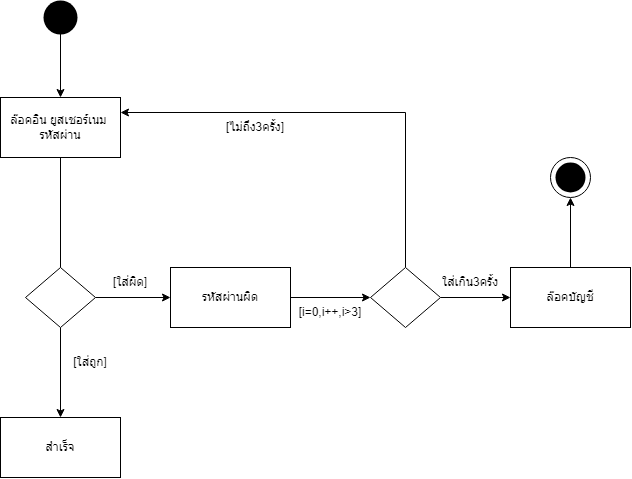

The diagram above was exported from draw.io. Its source (the exported page's mxGraphModel, read from the mxfile embedded in the PNG):
<mxGraphModel dx="524" dy="856" grid="1" gridSize="10" guides="1" tooltips="1" connect="1" arrows="1" fold="1" page="1" pageScale="1" pageWidth="850" pageHeight="1100" math="0" shadow="0">
  <root>
    <mxCell id="0" />
    <mxCell id="1" parent="0" />
    <mxCell id="QCi2T1iLymMddyZj-2re-22" value="" style="ellipse;whiteSpace=wrap;html=1;aspect=fixed;" vertex="1" parent="1">
      <mxGeometry x="750" y="260" width="40" height="40" as="geometry" />
    </mxCell>
    <mxCell id="QCi2T1iLymMddyZj-2re-1" value="ล๊อคอิน ยูสเชอร์เนม&amp;nbsp;&lt;div&gt;รหัสผ่าน&lt;/div&gt;" style="rounded=0;whiteSpace=wrap;html=1;" vertex="1" parent="1">
      <mxGeometry x="200" y="200" width="120" height="60" as="geometry" />
    </mxCell>
    <mxCell id="QCi2T1iLymMddyZj-2re-6" style="edgeStyle=orthogonalEdgeStyle;rounded=0;orthogonalLoop=1;jettySize=auto;html=1;" edge="1" parent="1" source="QCi2T1iLymMddyZj-2re-2" target="QCi2T1iLymMddyZj-2re-5">
      <mxGeometry relative="1" as="geometry" />
    </mxCell>
    <mxCell id="QCi2T1iLymMddyZj-2re-8" style="edgeStyle=orthogonalEdgeStyle;rounded=0;orthogonalLoop=1;jettySize=auto;html=1;" edge="1" parent="1" source="QCi2T1iLymMddyZj-2re-2" target="QCi2T1iLymMddyZj-2re-7">
      <mxGeometry relative="1" as="geometry" />
    </mxCell>
    <mxCell id="QCi2T1iLymMddyZj-2re-2" value="" style="rhombus;whiteSpace=wrap;html=1;" vertex="1" parent="1">
      <mxGeometry x="225" y="370" width="70" height="60" as="geometry" />
    </mxCell>
    <mxCell id="QCi2T1iLymMddyZj-2re-4" value="" style="endArrow=none;html=1;rounded=0;entryX=0.5;entryY=1;entryDx=0;entryDy=0;exitX=0.5;exitY=0;exitDx=0;exitDy=0;" edge="1" parent="1" source="QCi2T1iLymMddyZj-2re-2" target="QCi2T1iLymMddyZj-2re-1">
      <mxGeometry width="50" height="50" relative="1" as="geometry">
        <mxPoint x="330" y="320" as="sourcePoint" />
        <mxPoint x="380" y="270" as="targetPoint" />
      </mxGeometry>
    </mxCell>
    <mxCell id="QCi2T1iLymMddyZj-2re-5" value="สำเร็จ" style="rounded=0;whiteSpace=wrap;html=1;" vertex="1" parent="1">
      <mxGeometry x="200" y="520" width="120" height="60" as="geometry" />
    </mxCell>
    <mxCell id="QCi2T1iLymMddyZj-2re-10" style="edgeStyle=orthogonalEdgeStyle;rounded=0;orthogonalLoop=1;jettySize=auto;html=1;entryX=0;entryY=0.5;entryDx=0;entryDy=0;" edge="1" parent="1" source="QCi2T1iLymMddyZj-2re-7" target="QCi2T1iLymMddyZj-2re-9">
      <mxGeometry relative="1" as="geometry" />
    </mxCell>
    <mxCell id="QCi2T1iLymMddyZj-2re-7" value="รหัสผ่านผิด" style="rounded=0;whiteSpace=wrap;html=1;" vertex="1" parent="1">
      <mxGeometry x="370" y="370" width="120" height="60" as="geometry" />
    </mxCell>
    <mxCell id="QCi2T1iLymMddyZj-2re-12" style="edgeStyle=orthogonalEdgeStyle;rounded=0;orthogonalLoop=1;jettySize=auto;html=1;entryX=0;entryY=0.5;entryDx=0;entryDy=0;" edge="1" parent="1" source="QCi2T1iLymMddyZj-2re-9" target="QCi2T1iLymMddyZj-2re-11">
      <mxGeometry relative="1" as="geometry" />
    </mxCell>
    <mxCell id="QCi2T1iLymMddyZj-2re-13" style="edgeStyle=orthogonalEdgeStyle;rounded=0;orthogonalLoop=1;jettySize=auto;html=1;entryX=1;entryY=0.25;entryDx=0;entryDy=0;" edge="1" parent="1" source="QCi2T1iLymMddyZj-2re-9" target="QCi2T1iLymMddyZj-2re-1">
      <mxGeometry relative="1" as="geometry">
        <Array as="points">
          <mxPoint x="605" y="215" />
        </Array>
      </mxGeometry>
    </mxCell>
    <mxCell id="QCi2T1iLymMddyZj-2re-9" value="" style="rhombus;whiteSpace=wrap;html=1;" vertex="1" parent="1">
      <mxGeometry x="570" y="370" width="70" height="60" as="geometry" />
    </mxCell>
    <mxCell id="QCi2T1iLymMddyZj-2re-27" style="edgeStyle=orthogonalEdgeStyle;rounded=0;orthogonalLoop=1;jettySize=auto;html=1;entryX=0.5;entryY=1;entryDx=0;entryDy=0;" edge="1" parent="1" source="QCi2T1iLymMddyZj-2re-11" target="QCi2T1iLymMddyZj-2re-22">
      <mxGeometry relative="1" as="geometry" />
    </mxCell>
    <mxCell id="QCi2T1iLymMddyZj-2re-11" value="ล๊อคบัญชี" style="rounded=0;whiteSpace=wrap;html=1;" vertex="1" parent="1">
      <mxGeometry x="710" y="370" width="120" height="60" as="geometry" />
    </mxCell>
    <mxCell id="QCi2T1iLymMddyZj-2re-14" value="[ไม่ถึง3ครั้ง]" style="text;html=1;align=center;verticalAlign=middle;whiteSpace=wrap;rounded=0;" vertex="1" parent="1">
      <mxGeometry x="410" y="215" width="90" height="30" as="geometry" />
    </mxCell>
    <mxCell id="QCi2T1iLymMddyZj-2re-15" value="[ใส่ผิด]" style="text;html=1;align=center;verticalAlign=middle;whiteSpace=wrap;rounded=0;" vertex="1" parent="1">
      <mxGeometry x="300" y="370" width="60" height="30" as="geometry" />
    </mxCell>
    <mxCell id="QCi2T1iLymMddyZj-2re-16" value="[ใส่ถูก]" style="text;html=1;align=center;verticalAlign=middle;whiteSpace=wrap;rounded=0;" vertex="1" parent="1">
      <mxGeometry x="260" y="450" width="60" height="30" as="geometry" />
    </mxCell>
    <mxCell id="QCi2T1iLymMddyZj-2re-17" value="[i=0,i++,i&amp;gt;3]" style="text;html=1;align=center;verticalAlign=middle;whiteSpace=wrap;rounded=0;" vertex="1" parent="1">
      <mxGeometry x="500" y="400" width="60" height="30" as="geometry" />
    </mxCell>
    <mxCell id="QCi2T1iLymMddyZj-2re-18" value="ใส่เกิน3ครั้ง" style="text;html=1;align=center;verticalAlign=middle;whiteSpace=wrap;rounded=0;" vertex="1" parent="1">
      <mxGeometry x="640" y="370" width="60" height="30" as="geometry" />
    </mxCell>
    <mxCell id="QCi2T1iLymMddyZj-2re-21" value="" style="shape=waypoint;sketch=0;fillStyle=solid;size=6;pointerEvents=1;points=[];fillColor=none;resizable=0;rotatable=0;perimeter=centerPerimeter;snapToPoint=1;strokeWidth=13;" vertex="1" parent="1">
      <mxGeometry x="760" y="270" width="20" height="20" as="geometry" />
    </mxCell>
    <mxCell id="QCi2T1iLymMddyZj-2re-26" style="edgeStyle=orthogonalEdgeStyle;rounded=0;orthogonalLoop=1;jettySize=auto;html=1;" edge="1" parent="1" source="QCi2T1iLymMddyZj-2re-25" target="QCi2T1iLymMddyZj-2re-1">
      <mxGeometry relative="1" as="geometry" />
    </mxCell>
    <mxCell id="QCi2T1iLymMddyZj-2re-25" value="" style="shape=waypoint;sketch=0;fillStyle=solid;size=6;pointerEvents=1;points=[];fillColor=none;resizable=0;rotatable=0;perimeter=centerPerimeter;snapToPoint=1;strokeWidth=15;" vertex="1" parent="1">
      <mxGeometry x="250" y="110" width="20" height="20" as="geometry" />
    </mxCell>
  </root>
</mxGraphModel>